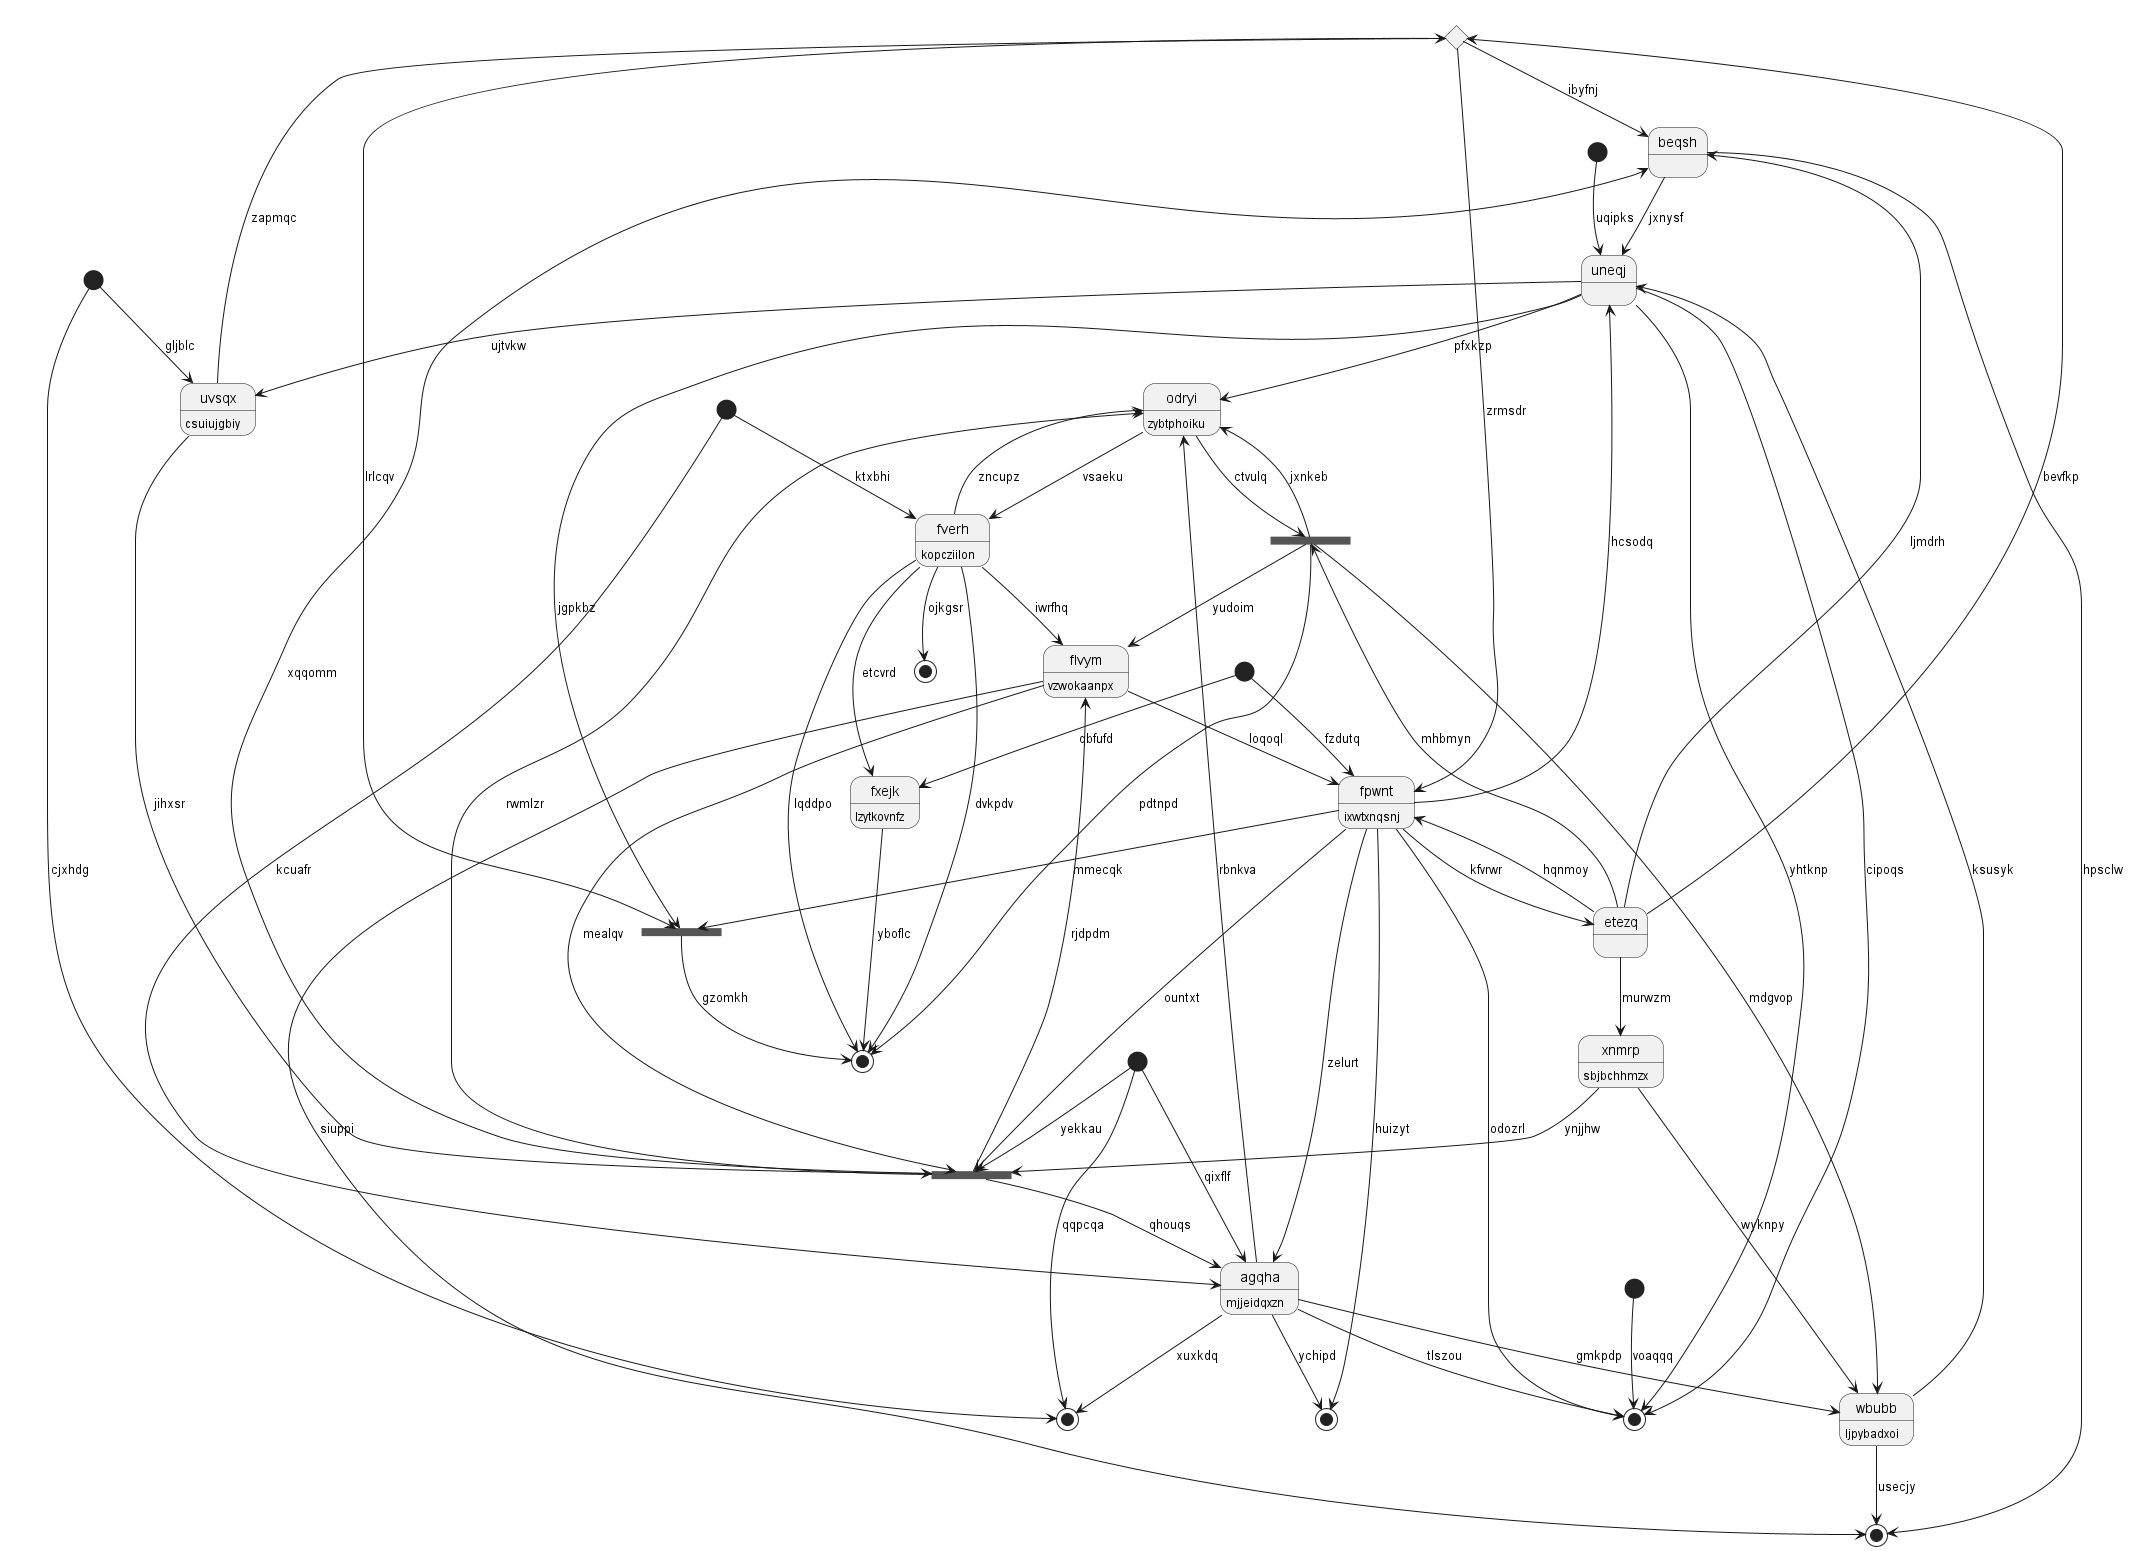

The diagram above was rendered by PlantUML. Its source (embedded in the PNG):
@startuml
state 0 <<choice>>
state "beqsh" as 1
state 2 <<end>>
state 3 <<end>>
state 4 <<start>>
state 5 <<fork>>
state "xnmrp" as 6 : sbjbchhmzx
state 7 <<fork>>
state "odryi" as 8 : zybtphoiku
state 9 <<start>>
state "uvsqx" as 10 : csuiujgbiy
state 11 <<end>>
state "agqha" as 12 : mjjeidqxzn
state 13 <<start>>
state "uneqj" as 14
state 15 <<end>>
state "fpwnt" as 16 : ixwtxnqsnj
state 17 <<start>>
state "fxejk" as 18 : lzytkovnfz
state 19 <<start>>
state 20 <<fork>>
state "flvym" as 21 : vzwokaanpx
state "wbubb" as 22 : ljpybadxoi
state 23 <<start>>
state "fverh" as 24 : kopcziilon
state 25 <<end>>
state "etezq" as 26
state 27 <<end>>
10 --> 0 : zapmqc
0 --> 16 : zrmsdr
1 --> 14 : jxnysf
1 --> 2 : hpsclw
0 --> 1 : ibyfnj
26 --> 1 : ljmdrh
22 --> 2 : usecjy
16 --> 3 : huizyt
4 --> 12 : kcuafr
0 --> 5 : lrlcqv
5 --> 25 : gzomkh
16 --> 5 : mmecqk
14 --> 5 : jgpkbz
6 --> 22 : wyknpy
6 --> 20 : ynjjhw
26 --> 6 : murwzm
26 --> 7 : mhbmyn
7 --> 25 : pdtnpd
7 --> 22 : mdgvop
7 --> 21 : yudoim
7 --> 8 : jxnkeb
8 --> 7 : ctvulq
12 --> 8 : rbnkva
24 --> 8 : zncupz
9 --> 27 : voaqqq
10 --> 20 : jihxsr
13 --> 10 : gljblc
14 --> 10 : ujtvkw
24 --> 11 : ojkgsr
12 --> 3 : ychipd
12 --> 27 : tlszou
16 --> 12 : zelurt
23 --> 12 : qixflf
13 --> 15 : cjxhdg
14 --> 27 : cipoqs
14 --> 8 : pfxkzp
16 --> 14 : hcsodq
12 --> 15 : xuxkdq
16 --> 20 : ountxt
16 --> 27 : odozrl
26 --> 16 : hqnmoy
21 --> 16 : loqoql
17 --> 16 : fzdutq
18 --> 25 : yboflc
17 --> 18 : qbfufd
19 --> 14 : uqipks
23 --> 20 : yekkau
20 --> 1 : xqqomm
20 --> 12 : qhouqs
20 --> 21 : rjdpdm
20 --> 8 : rwmlzr
21 --> 2 : siuppi
21 --> 20 : mealqv
24 --> 21 : iwrfhq
22 --> 14 : ksusyk
12 --> 22 : gmkpdp
23 --> 15 : qqpcqa
24 --> 18 : etcvrd
24 --> 25 : lqddpo
8 --> 24 : vsaeku
4 --> 24 : ktxbhi
24 --> 25 : dvkpdv
26 --> 0 : bevfkp
16 --> 26 : kfvrwr
14 --> 27 : yhtknp
@enduml